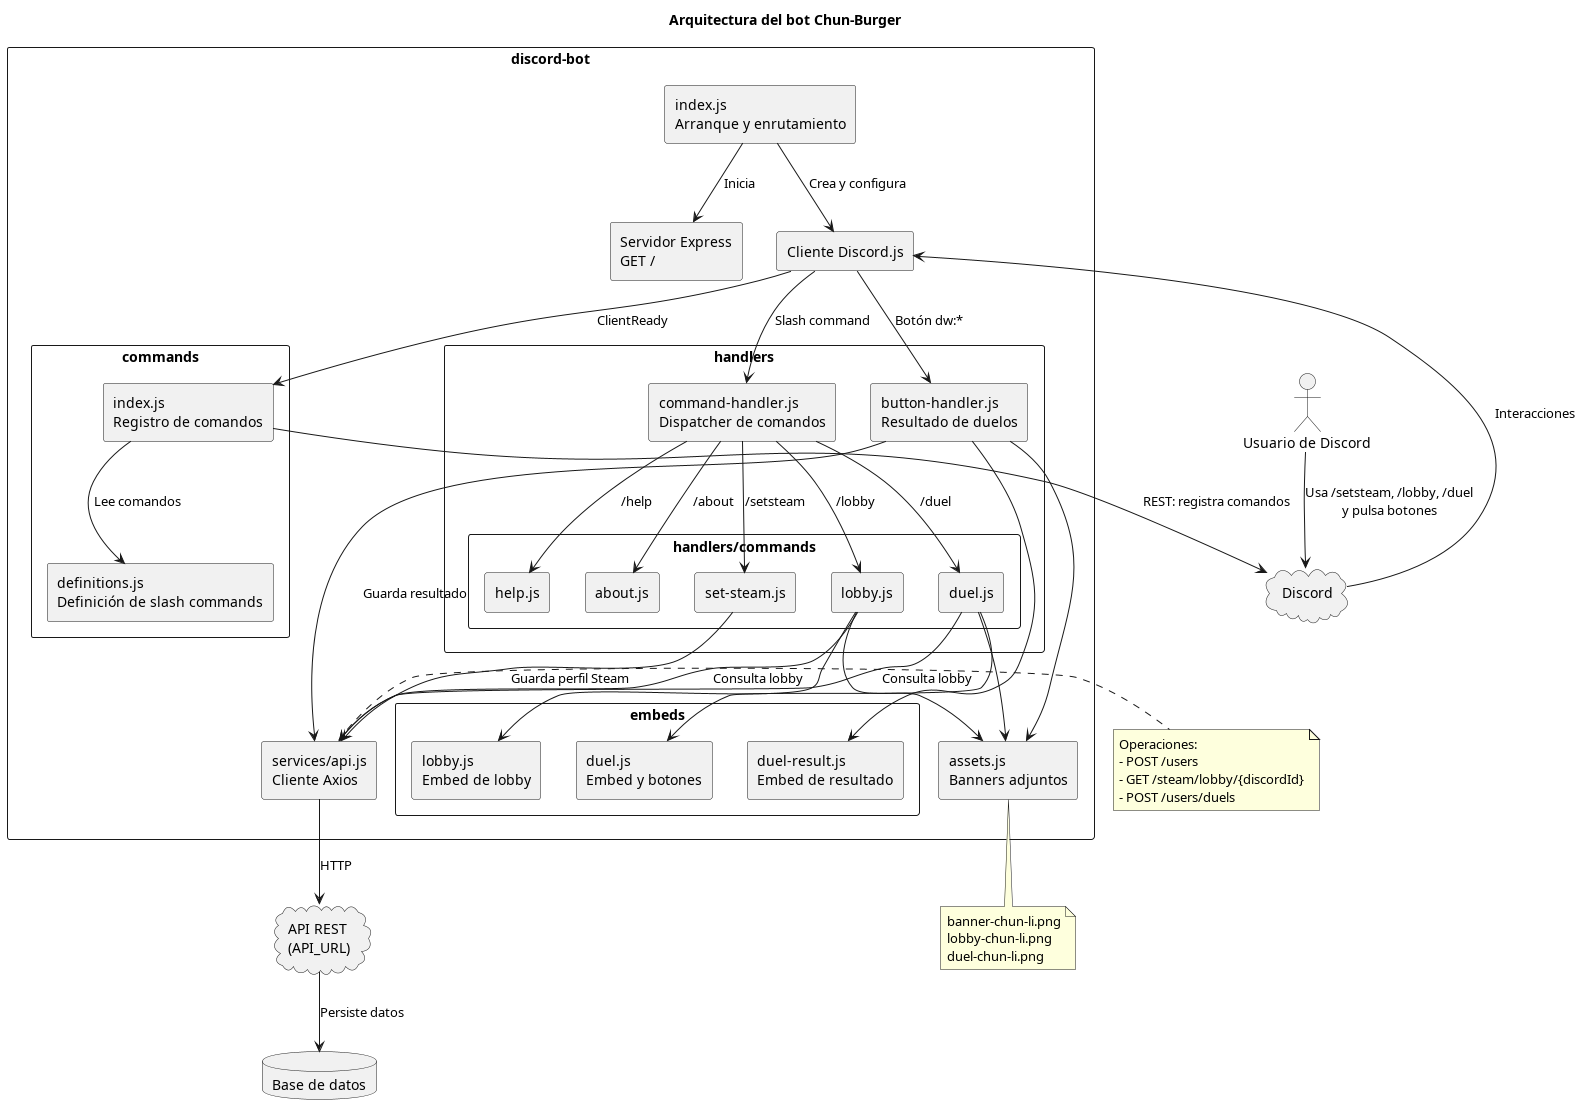

The diagram above was rendered by PlantUML. Its source (embedded in the PNG):
@startuml
title Arquitectura del bot Chun-Burger
skinparam componentStyle rectangle
skinparam packageStyle rectangle

actor "Usuario de Discord" as user
cloud Discord as discord
cloud "API REST\n(API_URL)" as api
database "Base de datos" as db

package "discord-bot" {
  component "index.js\nArranque y enrutamiento" as main
  component "Servidor Express\nGET /" as express
  component "Cliente Discord.js" as client

  package "commands" {
    component "definitions.js\nDefinición de slash commands" as definitions
    component "index.js\nRegistro de comandos" as registration
  }

  package "handlers" {
    component "command-handler.js\nDispatcher de comandos" as commandHandler
    component "button-handler.js\nResultado de duelos" as buttonHandler

    package "handlers/commands" {
      component "set-steam.js" as setSteam
      component "lobby.js" as lobby
      component "duel.js" as duel
      component "help.js" as help
      component "about.js" as about
    }
  }

  package "embeds" {
    component "lobby.js\nEmbed de lobby" as lobbyEmbed
    component "duel.js\nEmbed y botones" as duelEmbed
    component "duel-result.js\nEmbed de resultado" as resultEmbed
  }

  component "services/api.js\nCliente Axios" as apiService
  component "assets.js\nBanners adjuntos" as assets
}

user --> discord : Usa /setsteam, /lobby, /duel\ny pulsa botones
discord --> client : Interacciones
main --> client : Crea y configura
main --> express : Inicia
client --> registration : ClientReady
registration --> definitions : Lee comandos
registration --> discord : REST: registra comandos

client --> commandHandler : Slash command
client --> buttonHandler : Botón dw:*
commandHandler --> setSteam : /setsteam
commandHandler --> lobby : /lobby
commandHandler --> duel : /duel
commandHandler --> help : /help
commandHandler --> about : /about

setSteam --> apiService : Guarda perfil Steam
lobby --> apiService : Consulta lobby
duel --> apiService : Consulta lobby
buttonHandler --> apiService : Guarda resultado
apiService --> api : HTTP
api --> db : Persiste datos

lobby --> lobbyEmbed
lobby --> assets
duel --> duelEmbed
duel --> assets
buttonHandler --> resultEmbed
buttonHandler --> assets

note right of apiService
  Operaciones:
  - POST /users
  - GET /steam/lobby/{discordId}
  - POST /users/duels
end note

note bottom of assets
  banner-chun-li.png
  lobby-chun-li.png
  duel-chun-li.png
end note
@enduml